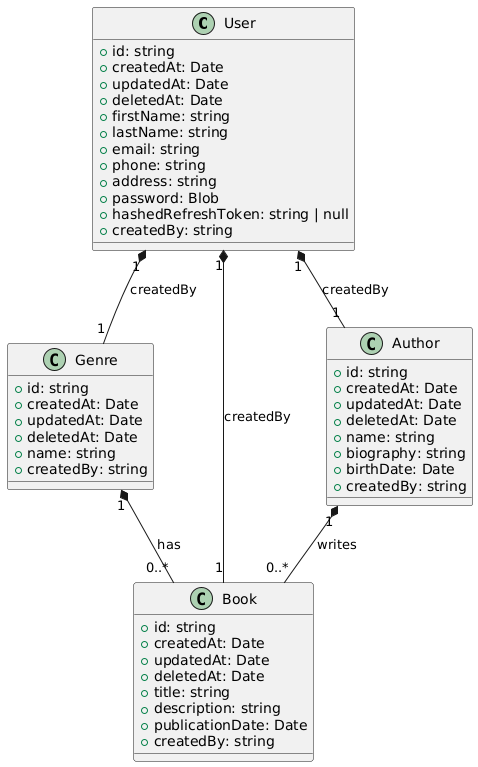

The diagram above was rendered by PlantUML. Its source (embedded in the PNG):
@startuml
' Define the User entity
class User {
  +id: string
  +createdAt: Date
  +updatedAt: Date
  +deletedAt: Date
  +firstName: string
  +lastName: string
  +email: string
  +phone: string
  +address: string
  +password: Blob
  +hashedRefreshToken: string | null
  +createdBy: string
}

' Define the Genre entity
class Genre {
  +id: string
  +createdAt: Date
  +updatedAt: Date
  +deletedAt: Date
  +name: string
  +createdBy: string
}

' Define the Book entity
class Book {
  +id: string
  +createdAt: Date
  +updatedAt: Date
  +deletedAt: Date
  +title: string
  +description: string
  +publicationDate: Date
  +createdBy: string
}

' Define the Author entity
class Author {
  +id: string
  +createdAt: Date
  +updatedAt: Date
  +deletedAt: Date
  +name: string
  +biography: string
  +birthDate: Date
  +createdBy: string
}

' Relationships between entities
User "1" *-- "1" Book : createdBy
User "1" *-- "1" Genre : createdBy
User "1" *-- "1" Author : createdBy
Genre "1" *-- "0..*" Book : has
Author "1" *-- "0..*" Book : writes
@enduml